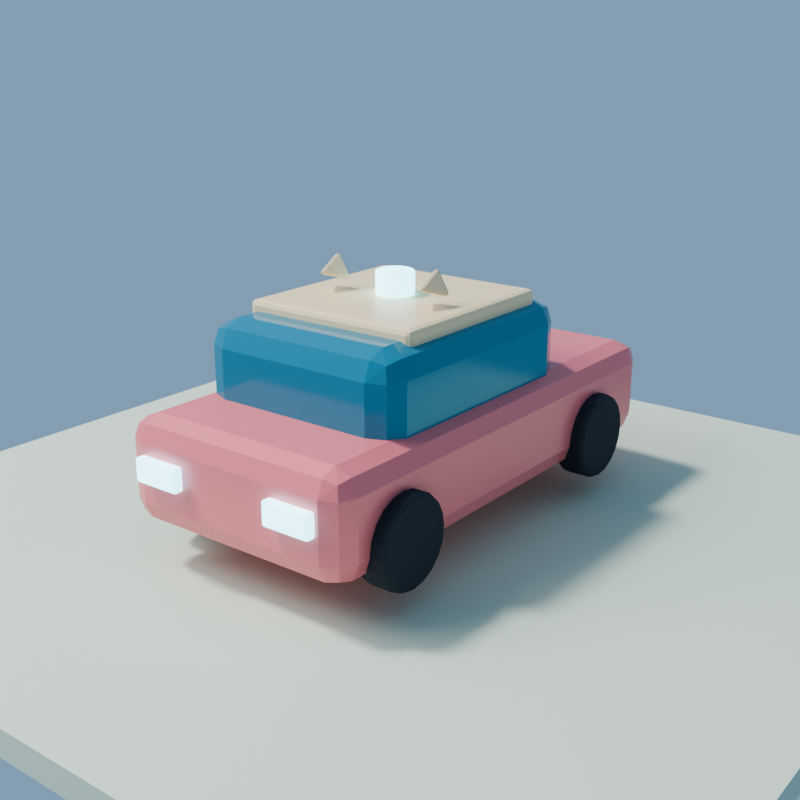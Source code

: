 # Source: SM_SolCity_AutonomousCar_01.blend  (saved by Blender 5.2.44; exported with 4.5.12 LTS)
import bpy
from mathutils import Matrix  # noqa: F401  (used for matrix-valued properties, if any)

bpy.ops.wm.read_factory_settings(use_empty=True)
scene = bpy.context.scene
scene.name = 'Scene'

# ---- collections
col_collection = bpy.data.collections.new('Collection'); scene.collection.children.link(col_collection)

# ---- materials (node trees are filled in below, after node groups)
mat_m_car_coral = bpy.data.materials.new('M_Car_Coral')
mat_m_car_glass = bpy.data.materials.new('M_Car_Glass')
mat_m_car_cream = bpy.data.materials.new('M_Car_Cream')
mat_m_car_light = bpy.data.materials.new('M_Car_Light')
mat_m_car_tire = bpy.data.materials.new('M_Car_Tire')
mat_m_car_rearlight = bpy.data.materials.new('M_Car_RearLight')
mat_m_previewground = bpy.data.materials.new('M_PreviewGround')

# ---- material node trees
mat_m_car_coral.use_nodes = True; mat_m_car_coral.node_tree.nodes.clear()
_N = mat_m_car_coral.node_tree.nodes; _L = mat_m_car_coral.node_tree.links
n0 = _N.new('ShaderNodeBsdfPrincipled'); n0.name = 'Principled BSDF'; n0.location = (-200, 100)
n0.inputs[0].default_value = (0.95, 0.25, 0.27, 1.0)
n0.inputs[1].default_value = 0.12
n0.inputs[2].default_value = 0.34
n0.inputs[10].default_value = 0.005
n1 = _N.new('ShaderNodeOutputMaterial'); n1.name = 'Material Output'; n1.location = (200, 100)
_L.new(n0.outputs[0], n1.inputs[0])
n1.is_active_output = True
mat_m_car_glass.use_nodes = True; mat_m_car_glass.node_tree.nodes.clear()
_N = mat_m_car_glass.node_tree.nodes; _L = mat_m_car_glass.node_tree.links
n0 = _N.new('ShaderNodeBsdfPrincipled'); n0.name = 'Principled BSDF'; n0.location = (-200, 100)
n0.inputs[0].default_value = (0.035, 0.26, 0.38, 1.0)
n0.inputs[1].default_value = 0.15
n0.inputs[2].default_value = 0.12
n0.inputs[10].default_value = 0.005
n1 = _N.new('ShaderNodeOutputMaterial'); n1.name = 'Material Output'; n1.location = (200, 100)
_L.new(n0.outputs[0], n1.inputs[0])
n1.is_active_output = True
mat_m_car_cream.use_nodes = True; mat_m_car_cream.node_tree.nodes.clear()
_N = mat_m_car_cream.node_tree.nodes; _L = mat_m_car_cream.node_tree.links
n0 = _N.new('ShaderNodeBsdfPrincipled'); n0.name = 'Principled BSDF'; n0.location = (-200, 100)
n0.inputs[0].default_value = (1.0, 0.77, 0.47, 1.0)
n0.inputs[2].default_value = 0.38
n0.inputs[10].default_value = 0.005
n1 = _N.new('ShaderNodeOutputMaterial'); n1.name = 'Material Output'; n1.location = (200, 100)
_L.new(n0.outputs[0], n1.inputs[0])
n1.is_active_output = True
mat_m_car_light.use_nodes = True; mat_m_car_light.node_tree.nodes.clear()
_N = mat_m_car_light.node_tree.nodes; _L = mat_m_car_light.node_tree.links
n0 = _N.new('ShaderNodeBsdfPrincipled'); n0.name = 'Principled BSDF'; n0.location = (-200, 100)
n0.inputs[0].default_value = (0.82, 1.0, 1.0, 1.0)
n0.inputs[2].default_value = 0.18
n0.inputs[10].default_value = 0.005
n0.inputs[27].default_value = (0.3, 0.85, 1.0, 1.0)
n0.inputs[28].default_value = 3.0
n1 = _N.new('ShaderNodeOutputMaterial'); n1.name = 'Material Output'; n1.location = (200, 100)
_L.new(n0.outputs[0], n1.inputs[0])
n1.is_active_output = True
mat_m_car_tire.use_nodes = True; mat_m_car_tire.node_tree.nodes.clear()
_N = mat_m_car_tire.node_tree.nodes; _L = mat_m_car_tire.node_tree.links
n0 = _N.new('ShaderNodeBsdfPrincipled'); n0.name = 'Principled BSDF'; n0.location = (-200, 100)
n0.inputs[0].default_value = (0.025, 0.03, 0.045, 1.0)
n0.inputs[2].default_value = 0.82
n0.inputs[10].default_value = 0.005
n1 = _N.new('ShaderNodeOutputMaterial'); n1.name = 'Material Output'; n1.location = (200, 100)
_L.new(n0.outputs[0], n1.inputs[0])
n1.is_active_output = True
mat_m_car_rearlight.use_nodes = True; mat_m_car_rearlight.node_tree.nodes.clear()
_N = mat_m_car_rearlight.node_tree.nodes; _L = mat_m_car_rearlight.node_tree.links
n0 = _N.new('ShaderNodeBsdfPrincipled'); n0.name = 'Principled BSDF'; n0.location = (-200, 100)
n0.inputs[0].default_value = (1.0, 0.03, 0.04, 1.0)
n0.inputs[2].default_value = 0.62
n0.inputs[10].default_value = 0.005
n0.inputs[27].default_value = (1.0, 0.02, 0.02, 1.0)
n0.inputs[28].default_value = 2.5
n1 = _N.new('ShaderNodeOutputMaterial'); n1.name = 'Material Output'; n1.location = (200, 100)
_L.new(n0.outputs[0], n1.inputs[0])
n1.is_active_output = True
mat_m_previewground.use_nodes = True; mat_m_previewground.node_tree.nodes.clear()
_N = mat_m_previewground.node_tree.nodes; _L = mat_m_previewground.node_tree.links
n0 = _N.new('ShaderNodeBsdfPrincipled'); n0.name = 'Principled BSDF'; n0.location = (-200, 100)
n0.inputs[0].default_value = (0.68, 0.77, 0.62, 1.0)
n0.inputs[2].default_value = 0.9
n0.inputs[10].default_value = 0.005
n1 = _N.new('ShaderNodeOutputMaterial'); n1.name = 'Material Output'; n1.location = (200, 100)
_L.new(n0.outputs[0], n1.inputs[0])
n1.is_active_output = True

# ---- world
world_world = bpy.data.worlds.new('World'); scene.world = world_world
world_world.use_nodes = True; world_world.node_tree.nodes.clear()
_N = world_world.node_tree.nodes; _L = world_world.node_tree.links
n0 = _N.new('ShaderNodeOutputWorld'); n0.name = 'World Output'; n0.location = (200, 100)
n1 = _N.new('ShaderNodeBackground'); n1.name = 'Background'; n1.location = (-200, 100)
n1.inputs[0].default_value = (0.38, 0.6, 0.86, 1.0)
n1.inputs[1].default_value = 0.55
_L.new(n1.outputs[0], n0.inputs[0])
n0.is_active_output = True
world_world.color = (0.05088, 0.05088, 0.05088)
world_world.sun_shadow_jitter_overblur = 0.0

# ---- cameras
cam_camera = bpy.data.cameras.new('Camera')
cam_camera.lens = 52.0

# ---- lights
light_sun = bpy.data.lights.new('Sun', 'SUN')
light_sun.angle = 0.1396
light_sun.energy = 2.2
light_area = bpy.data.lights.new('Area', 'AREA')
light_area.energy = 900.0
light_area.shape = 'DISK'
light_area.size = 8.0
light_area.size_y = 1.0

# ---- meshes
me_cube = bpy.data.meshes.new('Cube')
me_cube.from_pydata([(-0.86, -1.725, -0.35), (-0.86, -1.725, 0.35), (-0.86, 1.725, -0.35), (-0.86, 1.725, 0.35), (0.86, -1.725, -0.35), (0.86, -1.725, 0.35), (0.86, 1.725, -0.35), (0.86, 1.725, 0.35)], [], [(0, 1, 3, 2), (2, 3, 7, 6), (6, 7, 5, 4), (4, 5, 1, 0), (2, 6, 4, 0), (7, 3, 1, 5)])
_uv = me_cube.uv_layers.new(name='UVMap')
_uv.uv.foreach_set('vector', [0.375, 0.0, 0.625, 0.0, 0.625, 0.25, 0.375, 0.25, 0.375, 0.25, 0.625, 0.25, 0.625, 0.5, 0.375, 0.5, 0.375, 0.5, 0.625, 0.5, 0.625, 0.75, 0.375, 0.75, 0.375, 0.75, 0.625, 0.75, 0.625, 1.0, 0.375, 1.0, 0.125, 0.5, 0.375, 0.5, 0.375, 0.75, 0.125, 0.75, 0.625, 0.5, 0.875, 0.5, 0.875, 0.75, 0.625, 0.75])
me_cube.materials.append(mat_m_car_coral)
me_cube.update()
me_cube_001 = bpy.data.meshes.new('Cube.001')
me_cube_001.from_pydata([(-0.74, -0.94, -0.39), (-0.74, -0.94, 0.39), (-0.74, 0.94, -0.39), (-0.74, 0.94, 0.39), (0.74, -0.94, -0.39), (0.74, -0.94, 0.39), (0.74, 0.94, -0.39), (0.74, 0.94, 0.39)], [], [(0, 1, 3, 2), (2, 3, 7, 6), (6, 7, 5, 4), (4, 5, 1, 0), (2, 6, 4, 0), (7, 3, 1, 5)])
_uv = me_cube_001.uv_layers.new(name='UVMap')
_uv.uv.foreach_set('vector', [0.375, 0.0, 0.625, 0.0, 0.625, 0.25, 0.375, 0.25, 0.375, 0.25, 0.625, 0.25, 0.625, 0.5, 0.375, 0.5, 0.375, 0.5, 0.625, 0.5, 0.625, 0.75, 0.375, 0.75, 0.375, 0.75, 0.625, 0.75, 0.625, 1.0, 0.375, 1.0, 0.125, 0.5, 0.375, 0.5, 0.375, 0.75, 0.125, 0.75, 0.625, 0.5, 0.875, 0.5, 0.875, 0.75, 0.625, 0.75])
me_cube_001.materials.append(mat_m_car_glass)
me_cube_001.update()
me_cube_002 = bpy.data.meshes.new('Cube.002')
me_cube_002.from_pydata([(-0.64, -0.68, -0.08), (-0.64, -0.68, 0.08), (-0.64, 0.68, -0.08), (-0.64, 0.68, 0.08), (0.64, -0.68, -0.08), (0.64, -0.68, 0.08), (0.64, 0.68, -0.08), (0.64, 0.68, 0.08)], [], [(0, 1, 3, 2), (2, 3, 7, 6), (6, 7, 5, 4), (4, 5, 1, 0), (2, 6, 4, 0), (7, 3, 1, 5)])
_uv = me_cube_002.uv_layers.new(name='UVMap')
_uv.uv.foreach_set('vector', [0.375, 0.0, 0.625, 0.0, 0.625, 0.25, 0.375, 0.25, 0.375, 0.25, 0.625, 0.25, 0.625, 0.5, 0.375, 0.5, 0.375, 0.5, 0.625, 0.5, 0.625, 0.75, 0.375, 0.75, 0.375, 0.75, 0.625, 0.75, 0.625, 1.0, 0.375, 1.0, 0.125, 0.5, 0.375, 0.5, 0.375, 0.75, 0.125, 0.75, 0.625, 0.5, 0.875, 0.5, 0.875, 0.75, 0.625, 0.75])
me_cube_002.materials.append(mat_m_car_cream)
me_cube_002.update()
me_cylinder = bpy.data.meshes.new('Cylinder')
me_cylinder.from_pydata([(0.0, 0.13, -0.08), (0.0, 0.13, 0.08), (0.03365, 0.1256, -0.08), (0.03365, 0.1256, 0.08), (0.065, 0.1126, -0.08), (0.065, 0.1126, 0.08), (0.09192, 0.09192, -0.08), (0.09192, 0.09192, 0.08), (0.1126, 0.065, -0.08), (0.1126, 0.065, 0.08), (0.1256, 0.03365, -0.08), (0.1256, 0.03365, 0.08), (0.13, 0.0, -0.08), (0.13, 0.0, 0.08), (0.1256, -0.03365, -0.08), (0.1256, -0.03365, 0.08), (0.1126, -0.065, -0.08), (0.1126, -0.065, 0.08), (0.09192, -0.09192, -0.08), (0.09192, -0.09192, 0.08), (0.065, -0.1126, -0.08), (0.065, -0.1126, 0.08), (0.03365, -0.1256, -0.08), (0.03365, -0.1256, 0.08), (0.0, -0.13, -0.08), (0.0, -0.13, 0.08), (-0.03365, -0.1256, -0.08), (-0.03365, -0.1256, 0.08), (-0.065, -0.1126, -0.08), (-0.065, -0.1126, 0.08), (-0.09192, -0.09192, -0.08), (-0.09192, -0.09192, 0.08), (-0.1126, -0.065, -0.08), (-0.1126, -0.065, 0.08), (-0.1256, -0.03365, -0.08), (-0.1256, -0.03365, 0.08), (-0.13, 0.0, -0.08), (-0.13, 0.0, 0.08), (-0.1256, 0.03365, -0.08), (-0.1256, 0.03365, 0.08), (-0.1126, 0.065, -0.08), (-0.1126, 0.065, 0.08), (-0.09192, 0.09192, -0.08), (-0.09192, 0.09192, 0.08), (-0.065, 0.1126, -0.08), (-0.065, 0.1126, 0.08), (-0.03365, 0.1256, -0.08), (-0.03365, 0.1256, 0.08)], [], [(0, 1, 3, 2), (2, 3, 5, 4), (4, 5, 7, 6), (6, 7, 9, 8), (8, 9, 11, 10), (10, 11, 13, 12), (12, 13, 15, 14), (14, 15, 17, 16), (16, 17, 19, 18), (18, 19, 21, 20), (20, 21, 23, 22), (22, 23, 25, 24), (24, 25, 27, 26), (26, 27, 29, 28), (28, 29, 31, 30), (30, 31, 33, 32), (32, 33, 35, 34), (34, 35, 37, 36), (36, 37, 39, 38), (38, 39, 41, 40), (40, 41, 43, 42), (42, 43, 45, 44), (3, 1, 47, 45, 43, 41, 39, 37, 35, 33, 31, 29, 27, 25, 23, 21, 19, 17, 15, 13, 11, 9, 7, 5), (44, 45, 47, 46), (46, 47, 1, 0), (0, 2, 4, 6, 8, 10, 12, 14, 16, 18, 20, 22, 24, 26, 28, 30, 32, 34, 36, 38, 40, 42, 44, 46)])
_uv = me_cylinder.uv_layers.new(name='UVMap')
_uv.uv.foreach_set('vector', [1.0, 0.5, 1.0, 1.0, 0.9583, 1.0, 0.9583, 0.5, 0.9583, 0.5, 0.9583, 1.0, 0.9167, 1.0, 0.9167, 0.5, 0.9167, 0.5, 0.9167, 1.0, 0.875, 1.0, 0.875, 0.5, 0.875, 0.5, 0.875, 1.0, 0.8333, 1.0, 0.8333, 0.5, 0.8333, 0.5, 0.8333, 1.0, 0.7917, 1.0, 0.7917, 0.5, 0.7917, 0.5, 0.7917, 1.0, 0.75, 1.0, 0.75, 0.5, 0.75, 0.5, 0.75, 1.0, 0.7083, 1.0, 0.7083, 0.5, 0.7083, 0.5, 0.7083, 1.0, 0.6667, 1.0, 0.6667, 0.5, 0.6667, 0.5, 0.6667, 1.0, 0.625, 1.0, 0.625, 0.5, 0.625, 0.5, 0.625, 1.0, 0.5833, 1.0, 0.5833, 0.5, 0.5833, 0.5, 0.5833, 1.0, 0.5417, 1.0, 0.5417, 0.5, 0.5417, 0.5, 0.5417, 1.0, 0.5, 1.0, 0.5, 0.5, 0.5, 0.5, 0.5, 1.0, 0.4583, 1.0, 0.4583, 0.5, 0.4583, 0.5, 0.4583, 1.0, 0.4167, 1.0, 0.4167, 0.5, 0.4167, 0.5, 0.4167, 1.0, 0.375, 1.0, 0.375, 0.5, 0.375, 0.5, 0.375, 1.0, 0.3333, 1.0, 0.3333, 0.5, 0.3333, 0.5, 0.3333, 1.0, 0.2917, 1.0, 0.2917, 0.5, 0.2917, 0.5, 0.2917, 1.0, 0.25, 1.0, 0.25, 0.5, 0.25, 0.5, 0.25, 1.0, 0.2083, 1.0, 0.2083, 0.5, 0.2083, 0.5, 0.2083, 1.0, 0.1667, 1.0, 0.1667, 0.5, 0.1667, 0.5, 0.1667, 1.0, 0.125, 1.0, 0.125, 0.5, 0.125, 0.5, 0.125, 1.0, 0.08333, 1.0, 0.08333, 0.5, 0.3121, 0.4818, 0.25, 0.49, 0.1879, 0.4818, 0.13, 0.4578, 0.08029, 0.4197, 0.04215, 0.37, 0.01818, 0.3121, 0.01, 0.25, 0.01818, 0.1879, 0.04215, 0.13, 0.08029, 0.08029, 0.13, 0.04215, 0.1879, 0.01818, 0.25, 0.01, 0.3121, 0.01818, 0.37, 0.04215, 0.4197, 0.08029, 0.4578, 0.13, 0.4818, 0.1879, 0.49, 0.25, 0.4818, 0.3121, 0.4578, 0.37, 0.4197, 0.4197, 0.37, 0.4578, 0.08333, 0.5, 0.08333, 1.0, 0.04167, 1.0, 0.04167, 0.5, 0.04167, 0.5, 0.04167, 1.0, -1.863e-07, 1.0, -1.863e-07, 0.5, 0.75, 0.49, 0.8121, 0.4818, 0.87, 0.4578, 0.9197, 0.4197, 0.9578, 0.37, 0.9818, 0.3121, 0.99, 0.25, 0.9818, 0.1879, 0.9578, 0.13, 0.9197, 0.08029, 0.87, 0.04215, 0.8121, 0.01818, 0.75, 0.01, 0.6879, 0.01818, 0.63, 0.04215, 0.5803, 0.08029, 0.5422, 0.13, 0.5182, 0.1879, 0.51, 0.25, 0.5182, 0.3121, 0.5422, 0.37, 0.5803, 0.4197, 0.63, 0.4578, 0.6879, 0.4818])
me_cylinder.materials.append(mat_m_car_light)
me_cylinder.update()
me_cylinder_001 = bpy.data.meshes.new('Cylinder.001')
me_cylinder_001.from_pydata([(0.0, 0.3, -0.11), (0.0, 0.3, 0.11), (0.09271, 0.2853, -0.11), (0.09271, 0.2853, 0.11), (0.1763, 0.2427, -0.11), (0.1763, 0.2427, 0.11), (0.2427, 0.1763, -0.11), (0.2427, 0.1763, 0.11), (0.2853, 0.09271, -0.11), (0.2853, 0.09271, 0.11), (0.3, 0.0, -0.11), (0.3, 0.0, 0.11), (0.2853, -0.09271, -0.11), (0.2853, -0.09271, 0.11), (0.2427, -0.1763, -0.11), (0.2427, -0.1763, 0.11), (0.1763, -0.2427, -0.11), (0.1763, -0.2427, 0.11), (0.09271, -0.2853, -0.11), (0.09271, -0.2853, 0.11), (0.0, -0.3, -0.11), (0.0, -0.3, 0.11), (-0.09271, -0.2853, -0.11), (-0.09271, -0.2853, 0.11), (-0.1763, -0.2427, -0.11), (-0.1763, -0.2427, 0.11), (-0.2427, -0.1763, -0.11), (-0.2427, -0.1763, 0.11), (-0.2853, -0.09271, -0.11), (-0.2853, -0.09271, 0.11), (-0.3, 0.0, -0.11), (-0.3, 0.0, 0.11), (-0.2853, 0.09271, -0.11), (-0.2853, 0.09271, 0.11), (-0.2427, 0.1763, -0.11), (-0.2427, 0.1763, 0.11), (-0.1763, 0.2427, -0.11), (-0.1763, 0.2427, 0.11), (-0.09271, 0.2853, -0.11), (-0.09271, 0.2853, 0.11)], [], [(0, 1, 3, 2), (2, 3, 5, 4), (4, 5, 7, 6), (6, 7, 9, 8), (8, 9, 11, 10), (10, 11, 13, 12), (12, 13, 15, 14), (14, 15, 17, 16), (16, 17, 19, 18), (18, 19, 21, 20), (20, 21, 23, 22), (22, 23, 25, 24), (24, 25, 27, 26), (26, 27, 29, 28), (28, 29, 31, 30), (30, 31, 33, 32), (32, 33, 35, 34), (34, 35, 37, 36), (3, 1, 39, 37, 35, 33, 31, 29, 27, 25, 23, 21, 19, 17, 15, 13, 11, 9, 7, 5), (36, 37, 39, 38), (38, 39, 1, 0), (0, 2, 4, 6, 8, 10, 12, 14, 16, 18, 20, 22, 24, 26, 28, 30, 32, 34, 36, 38)])
_uv = me_cylinder_001.uv_layers.new(name='UVMap')
_uv.uv.foreach_set('vector', [1.0, 0.5, 1.0, 1.0, 0.95, 1.0, 0.95, 0.5, 0.95, 0.5, 0.95, 1.0, 0.9, 1.0, 0.9, 0.5, 0.9, 0.5, 0.9, 1.0, 0.85, 1.0, 0.85, 0.5, 0.85, 0.5, 0.85, 1.0, 0.8, 1.0, 0.8, 0.5, 0.8, 0.5, 0.8, 1.0, 0.75, 1.0, 0.75, 0.5, 0.75, 0.5, 0.75, 1.0, 0.7, 1.0, 0.7, 0.5, 0.7, 0.5, 0.7, 1.0, 0.65, 1.0, 0.65, 0.5, 0.65, 0.5, 0.65, 1.0, 0.6, 1.0, 0.6, 0.5, 0.6, 0.5, 0.6, 1.0, 0.55, 1.0, 0.55, 0.5, 0.55, 0.5, 0.55, 1.0, 0.5, 1.0, 0.5, 0.5, 0.5, 0.5, 0.5, 1.0, 0.45, 1.0, 0.45, 0.5, 0.45, 0.5, 0.45, 1.0, 0.4, 1.0, 0.4, 0.5, 0.4, 0.5, 0.4, 1.0, 0.35, 1.0, 0.35, 0.5, 0.35, 0.5, 0.35, 1.0, 0.3, 1.0, 0.3, 0.5, 0.3, 0.5, 0.3, 1.0, 0.25, 1.0, 0.25, 0.5, 0.25, 0.5, 0.25, 1.0, 0.2, 1.0, 0.2, 0.5, 0.2, 0.5, 0.2, 1.0, 0.15, 1.0, 0.15, 0.5, 0.15, 0.5, 0.15, 1.0, 0.1, 1.0, 0.1, 0.5, 0.3242, 0.4783, 0.25, 0.49, 0.1758, 0.4783, 0.1089, 0.4442, 0.05584, 0.3911, 0.02175, 0.3242, 0.01, 0.25, 0.02175, 0.1758, 0.05584, 0.1089, 0.1089, 0.05584, 0.1758, 0.02175, 0.25, 0.01, 0.3242, 0.02175, 0.3911, 0.05584, 0.4442, 0.1089, 0.4783, 0.1758, 0.49, 0.25, 0.4783, 0.3242, 0.4442, 0.3911, 0.3911, 0.4442, 0.1, 0.5, 0.1, 1.0, 0.05, 1.0, 0.05, 0.5, 0.05, 0.5, 0.05, 1.0, -1.565e-07, 1.0, -1.565e-07, 0.5, 0.75, 0.49, 0.8242, 0.4783, 0.8911, 0.4442, 0.9442, 0.3911, 0.9783, 0.3242, 0.99, 0.25, 0.9783, 0.1758, 0.9442, 0.1089, 0.8911, 0.05584, 0.8242, 0.02175, 0.75, 0.01, 0.6758, 0.02175, 0.6089, 0.05584, 0.5558, 0.1089, 0.5217, 0.1758, 0.51, 0.25, 0.5217, 0.3242, 0.5558, 0.3911, 0.6089, 0.4442, 0.6758, 0.4783])
me_cylinder_001.materials.append(mat_m_car_tire)
me_cylinder_001.update()
me_cylinder_002 = bpy.data.meshes.new('Cylinder.002')
me_cylinder_002.from_pydata([(0.0, 0.3, -0.11), (0.0, 0.3, 0.11), (0.09271, 0.2853, -0.11), (0.09271, 0.2853, 0.11), (0.1763, 0.2427, -0.11), (0.1763, 0.2427, 0.11), (0.2427, 0.1763, -0.11), (0.2427, 0.1763, 0.11), (0.2853, 0.09271, -0.11), (0.2853, 0.09271, 0.11), (0.3, 0.0, -0.11), (0.3, 0.0, 0.11), (0.2853, -0.09271, -0.11), (0.2853, -0.09271, 0.11), (0.2427, -0.1763, -0.11), (0.2427, -0.1763, 0.11), (0.1763, -0.2427, -0.11), (0.1763, -0.2427, 0.11), (0.09271, -0.2853, -0.11), (0.09271, -0.2853, 0.11), (0.0, -0.3, -0.11), (0.0, -0.3, 0.11), (-0.09271, -0.2853, -0.11), (-0.09271, -0.2853, 0.11), (-0.1763, -0.2427, -0.11), (-0.1763, -0.2427, 0.11), (-0.2427, -0.1763, -0.11), (-0.2427, -0.1763, 0.11), (-0.2853, -0.09271, -0.11), (-0.2853, -0.09271, 0.11), (-0.3, 0.0, -0.11), (-0.3, 0.0, 0.11), (-0.2853, 0.09271, -0.11), (-0.2853, 0.09271, 0.11), (-0.2427, 0.1763, -0.11), (-0.2427, 0.1763, 0.11), (-0.1763, 0.2427, -0.11), (-0.1763, 0.2427, 0.11), (-0.09271, 0.2853, -0.11), (-0.09271, 0.2853, 0.11)], [], [(0, 1, 3, 2), (2, 3, 5, 4), (4, 5, 7, 6), (6, 7, 9, 8), (8, 9, 11, 10), (10, 11, 13, 12), (12, 13, 15, 14), (14, 15, 17, 16), (16, 17, 19, 18), (18, 19, 21, 20), (20, 21, 23, 22), (22, 23, 25, 24), (24, 25, 27, 26), (26, 27, 29, 28), (28, 29, 31, 30), (30, 31, 33, 32), (32, 33, 35, 34), (34, 35, 37, 36), (3, 1, 39, 37, 35, 33, 31, 29, 27, 25, 23, 21, 19, 17, 15, 13, 11, 9, 7, 5), (36, 37, 39, 38), (38, 39, 1, 0), (0, 2, 4, 6, 8, 10, 12, 14, 16, 18, 20, 22, 24, 26, 28, 30, 32, 34, 36, 38)])
_uv = me_cylinder_002.uv_layers.new(name='UVMap')
_uv.uv.foreach_set('vector', [1.0, 0.5, 1.0, 1.0, 0.95, 1.0, 0.95, 0.5, 0.95, 0.5, 0.95, 1.0, 0.9, 1.0, 0.9, 0.5, 0.9, 0.5, 0.9, 1.0, 0.85, 1.0, 0.85, 0.5, 0.85, 0.5, 0.85, 1.0, 0.8, 1.0, 0.8, 0.5, 0.8, 0.5, 0.8, 1.0, 0.75, 1.0, 0.75, 0.5, 0.75, 0.5, 0.75, 1.0, 0.7, 1.0, 0.7, 0.5, 0.7, 0.5, 0.7, 1.0, 0.65, 1.0, 0.65, 0.5, 0.65, 0.5, 0.65, 1.0, 0.6, 1.0, 0.6, 0.5, 0.6, 0.5, 0.6, 1.0, 0.55, 1.0, 0.55, 0.5, 0.55, 0.5, 0.55, 1.0, 0.5, 1.0, 0.5, 0.5, 0.5, 0.5, 0.5, 1.0, 0.45, 1.0, 0.45, 0.5, 0.45, 0.5, 0.45, 1.0, 0.4, 1.0, 0.4, 0.5, 0.4, 0.5, 0.4, 1.0, 0.35, 1.0, 0.35, 0.5, 0.35, 0.5, 0.35, 1.0, 0.3, 1.0, 0.3, 0.5, 0.3, 0.5, 0.3, 1.0, 0.25, 1.0, 0.25, 0.5, 0.25, 0.5, 0.25, 1.0, 0.2, 1.0, 0.2, 0.5, 0.2, 0.5, 0.2, 1.0, 0.15, 1.0, 0.15, 0.5, 0.15, 0.5, 0.15, 1.0, 0.1, 1.0, 0.1, 0.5, 0.3242, 0.4783, 0.25, 0.49, 0.1758, 0.4783, 0.1089, 0.4442, 0.05584, 0.3911, 0.02175, 0.3242, 0.01, 0.25, 0.02175, 0.1758, 0.05584, 0.1089, 0.1089, 0.05584, 0.1758, 0.02175, 0.25, 0.01, 0.3242, 0.02175, 0.3911, 0.05584, 0.4442, 0.1089, 0.4783, 0.1758, 0.49, 0.25, 0.4783, 0.3242, 0.4442, 0.3911, 0.3911, 0.4442, 0.1, 0.5, 0.1, 1.0, 0.05, 1.0, 0.05, 0.5, 0.05, 0.5, 0.05, 1.0, -1.565e-07, 1.0, -1.565e-07, 0.5, 0.75, 0.49, 0.8242, 0.4783, 0.8911, 0.4442, 0.9442, 0.3911, 0.9783, 0.3242, 0.99, 0.25, 0.9783, 0.1758, 0.9442, 0.1089, 0.8911, 0.05584, 0.8242, 0.02175, 0.75, 0.01, 0.6758, 0.02175, 0.6089, 0.05584, 0.5558, 0.1089, 0.5217, 0.1758, 0.51, 0.25, 0.5217, 0.3242, 0.5558, 0.3911, 0.6089, 0.4442, 0.6758, 0.4783])
me_cylinder_002.materials.append(mat_m_car_tire)
me_cylinder_002.update()
me_cube_003 = bpy.data.meshes.new('Cube.003')
me_cube_003.from_pydata([(-0.17, -0.035, -0.08), (-0.17, -0.035, 0.08), (-0.17, 0.035, -0.08), (-0.17, 0.035, 0.08), (0.17, -0.035, -0.08), (0.17, -0.035, 0.08), (0.17, 0.035, -0.08), (0.17, 0.035, 0.08)], [], [(0, 1, 3, 2), (2, 3, 7, 6), (6, 7, 5, 4), (4, 5, 1, 0), (2, 6, 4, 0), (7, 3, 1, 5)])
_uv = me_cube_003.uv_layers.new(name='UVMap')
_uv.uv.foreach_set('vector', [0.375, 0.0, 0.625, 0.0, 0.625, 0.25, 0.375, 0.25, 0.375, 0.25, 0.625, 0.25, 0.625, 0.5, 0.375, 0.5, 0.375, 0.5, 0.625, 0.5, 0.625, 0.75, 0.375, 0.75, 0.375, 0.75, 0.625, 0.75, 0.625, 1.0, 0.375, 1.0, 0.125, 0.5, 0.375, 0.5, 0.375, 0.75, 0.125, 0.75, 0.625, 0.5, 0.875, 0.5, 0.875, 0.75, 0.625, 0.75])
me_cube_003.materials.append(mat_m_car_light)
me_cube_003.update()
me_cone = bpy.data.meshes.new('Cone')
me_cone.from_pydata([(0.0, 0.13, -0.11), (0.1126, -0.065, -0.11), (-0.1126, -0.065, -0.11), (0.0, 0.0, 0.11)], [], [(0, 3, 1), (0, 1, 2), (1, 3, 2), (2, 3, 0)])
_uv = me_cone.uv_layers.new(name='UVMap')
_uv.uv.foreach_set('vector', [0.25, 0.49, 0.25, 0.25, 0.4578, 0.13, 0.75, 0.49, 0.9578, 0.13, 0.5422, 0.13, 0.4578, 0.13, 0.25, 0.25, 0.04215, 0.13, 0.04215, 0.13, 0.25, 0.25, 0.25, 0.49])
me_cone.materials.append(mat_m_car_cream)
me_cone.update()
me_cylinder_003 = bpy.data.meshes.new('Cylinder.003')
me_cylinder_003.from_pydata([(0.0, 0.3, -0.11), (0.0, 0.3, 0.11), (0.09271, 0.2853, -0.11), (0.09271, 0.2853, 0.11), (0.1763, 0.2427, -0.11), (0.1763, 0.2427, 0.11), (0.2427, 0.1763, -0.11), (0.2427, 0.1763, 0.11), (0.2853, 0.09271, -0.11), (0.2853, 0.09271, 0.11), (0.3, 0.0, -0.11), (0.3, 0.0, 0.11), (0.2853, -0.09271, -0.11), (0.2853, -0.09271, 0.11), (0.2427, -0.1763, -0.11), (0.2427, -0.1763, 0.11), (0.1763, -0.2427, -0.11), (0.1763, -0.2427, 0.11), (0.09271, -0.2853, -0.11), (0.09271, -0.2853, 0.11), (0.0, -0.3, -0.11), (0.0, -0.3, 0.11), (-0.09271, -0.2853, -0.11), (-0.09271, -0.2853, 0.11), (-0.1763, -0.2427, -0.11), (-0.1763, -0.2427, 0.11), (-0.2427, -0.1763, -0.11), (-0.2427, -0.1763, 0.11), (-0.2853, -0.09271, -0.11), (-0.2853, -0.09271, 0.11), (-0.3, 0.0, -0.11), (-0.3, 0.0, 0.11), (-0.2853, 0.09271, -0.11), (-0.2853, 0.09271, 0.11), (-0.2427, 0.1763, -0.11), (-0.2427, 0.1763, 0.11), (-0.1763, 0.2427, -0.11), (-0.1763, 0.2427, 0.11), (-0.09271, 0.2853, -0.11), (-0.09271, 0.2853, 0.11)], [], [(0, 1, 3, 2), (2, 3, 5, 4), (4, 5, 7, 6), (6, 7, 9, 8), (8, 9, 11, 10), (10, 11, 13, 12), (12, 13, 15, 14), (14, 15, 17, 16), (16, 17, 19, 18), (18, 19, 21, 20), (20, 21, 23, 22), (22, 23, 25, 24), (24, 25, 27, 26), (26, 27, 29, 28), (28, 29, 31, 30), (30, 31, 33, 32), (32, 33, 35, 34), (34, 35, 37, 36), (3, 1, 39, 37, 35, 33, 31, 29, 27, 25, 23, 21, 19, 17, 15, 13, 11, 9, 7, 5), (36, 37, 39, 38), (38, 39, 1, 0), (0, 2, 4, 6, 8, 10, 12, 14, 16, 18, 20, 22, 24, 26, 28, 30, 32, 34, 36, 38)])
_uv = me_cylinder_003.uv_layers.new(name='UVMap')
_uv.uv.foreach_set('vector', [1.0, 0.5, 1.0, 1.0, 0.95, 1.0, 0.95, 0.5, 0.95, 0.5, 0.95, 1.0, 0.9, 1.0, 0.9, 0.5, 0.9, 0.5, 0.9, 1.0, 0.85, 1.0, 0.85, 0.5, 0.85, 0.5, 0.85, 1.0, 0.8, 1.0, 0.8, 0.5, 0.8, 0.5, 0.8, 1.0, 0.75, 1.0, 0.75, 0.5, 0.75, 0.5, 0.75, 1.0, 0.7, 1.0, 0.7, 0.5, 0.7, 0.5, 0.7, 1.0, 0.65, 1.0, 0.65, 0.5, 0.65, 0.5, 0.65, 1.0, 0.6, 1.0, 0.6, 0.5, 0.6, 0.5, 0.6, 1.0, 0.55, 1.0, 0.55, 0.5, 0.55, 0.5, 0.55, 1.0, 0.5, 1.0, 0.5, 0.5, 0.5, 0.5, 0.5, 1.0, 0.45, 1.0, 0.45, 0.5, 0.45, 0.5, 0.45, 1.0, 0.4, 1.0, 0.4, 0.5, 0.4, 0.5, 0.4, 1.0, 0.35, 1.0, 0.35, 0.5, 0.35, 0.5, 0.35, 1.0, 0.3, 1.0, 0.3, 0.5, 0.3, 0.5, 0.3, 1.0, 0.25, 1.0, 0.25, 0.5, 0.25, 0.5, 0.25, 1.0, 0.2, 1.0, 0.2, 0.5, 0.2, 0.5, 0.2, 1.0, 0.15, 1.0, 0.15, 0.5, 0.15, 0.5, 0.15, 1.0, 0.1, 1.0, 0.1, 0.5, 0.3242, 0.4783, 0.25, 0.49, 0.1758, 0.4783, 0.1089, 0.4442, 0.05584, 0.3911, 0.02175, 0.3242, 0.01, 0.25, 0.02175, 0.1758, 0.05584, 0.1089, 0.1089, 0.05584, 0.1758, 0.02175, 0.25, 0.01, 0.3242, 0.02175, 0.3911, 0.05584, 0.4442, 0.1089, 0.4783, 0.1758, 0.49, 0.25, 0.4783, 0.3242, 0.4442, 0.3911, 0.3911, 0.4442, 0.1, 0.5, 0.1, 1.0, 0.05, 1.0, 0.05, 0.5, 0.05, 0.5, 0.05, 1.0, -1.565e-07, 1.0, -1.565e-07, 0.5, 0.75, 0.49, 0.8242, 0.4783, 0.8911, 0.4442, 0.9442, 0.3911, 0.9783, 0.3242, 0.99, 0.25, 0.9783, 0.1758, 0.9442, 0.1089, 0.8911, 0.05584, 0.8242, 0.02175, 0.75, 0.01, 0.6758, 0.02175, 0.6089, 0.05584, 0.5558, 0.1089, 0.5217, 0.1758, 0.51, 0.25, 0.5217, 0.3242, 0.5558, 0.3911, 0.6089, 0.4442, 0.6758, 0.4783])
me_cylinder_003.materials.append(mat_m_car_tire)
me_cylinder_003.update()
me_cylinder_004 = bpy.data.meshes.new('Cylinder.004')
me_cylinder_004.from_pydata([(0.0, 0.3, -0.11), (0.0, 0.3, 0.11), (0.09271, 0.2853, -0.11), (0.09271, 0.2853, 0.11), (0.1763, 0.2427, -0.11), (0.1763, 0.2427, 0.11), (0.2427, 0.1763, -0.11), (0.2427, 0.1763, 0.11), (0.2853, 0.09271, -0.11), (0.2853, 0.09271, 0.11), (0.3, 0.0, -0.11), (0.3, 0.0, 0.11), (0.2853, -0.09271, -0.11), (0.2853, -0.09271, 0.11), (0.2427, -0.1763, -0.11), (0.2427, -0.1763, 0.11), (0.1763, -0.2427, -0.11), (0.1763, -0.2427, 0.11), (0.09271, -0.2853, -0.11), (0.09271, -0.2853, 0.11), (0.0, -0.3, -0.11), (0.0, -0.3, 0.11), (-0.09271, -0.2853, -0.11), (-0.09271, -0.2853, 0.11), (-0.1763, -0.2427, -0.11), (-0.1763, -0.2427, 0.11), (-0.2427, -0.1763, -0.11), (-0.2427, -0.1763, 0.11), (-0.2853, -0.09271, -0.11), (-0.2853, -0.09271, 0.11), (-0.3, 0.0, -0.11), (-0.3, 0.0, 0.11), (-0.2853, 0.09271, -0.11), (-0.2853, 0.09271, 0.11), (-0.2427, 0.1763, -0.11), (-0.2427, 0.1763, 0.11), (-0.1763, 0.2427, -0.11), (-0.1763, 0.2427, 0.11), (-0.09271, 0.2853, -0.11), (-0.09271, 0.2853, 0.11)], [], [(0, 1, 3, 2), (2, 3, 5, 4), (4, 5, 7, 6), (6, 7, 9, 8), (8, 9, 11, 10), (10, 11, 13, 12), (12, 13, 15, 14), (14, 15, 17, 16), (16, 17, 19, 18), (18, 19, 21, 20), (20, 21, 23, 22), (22, 23, 25, 24), (24, 25, 27, 26), (26, 27, 29, 28), (28, 29, 31, 30), (30, 31, 33, 32), (32, 33, 35, 34), (34, 35, 37, 36), (3, 1, 39, 37, 35, 33, 31, 29, 27, 25, 23, 21, 19, 17, 15, 13, 11, 9, 7, 5), (36, 37, 39, 38), (38, 39, 1, 0), (0, 2, 4, 6, 8, 10, 12, 14, 16, 18, 20, 22, 24, 26, 28, 30, 32, 34, 36, 38)])
_uv = me_cylinder_004.uv_layers.new(name='UVMap')
_uv.uv.foreach_set('vector', [1.0, 0.5, 1.0, 1.0, 0.95, 1.0, 0.95, 0.5, 0.95, 0.5, 0.95, 1.0, 0.9, 1.0, 0.9, 0.5, 0.9, 0.5, 0.9, 1.0, 0.85, 1.0, 0.85, 0.5, 0.85, 0.5, 0.85, 1.0, 0.8, 1.0, 0.8, 0.5, 0.8, 0.5, 0.8, 1.0, 0.75, 1.0, 0.75, 0.5, 0.75, 0.5, 0.75, 1.0, 0.7, 1.0, 0.7, 0.5, 0.7, 0.5, 0.7, 1.0, 0.65, 1.0, 0.65, 0.5, 0.65, 0.5, 0.65, 1.0, 0.6, 1.0, 0.6, 0.5, 0.6, 0.5, 0.6, 1.0, 0.55, 1.0, 0.55, 0.5, 0.55, 0.5, 0.55, 1.0, 0.5, 1.0, 0.5, 0.5, 0.5, 0.5, 0.5, 1.0, 0.45, 1.0, 0.45, 0.5, 0.45, 0.5, 0.45, 1.0, 0.4, 1.0, 0.4, 0.5, 0.4, 0.5, 0.4, 1.0, 0.35, 1.0, 0.35, 0.5, 0.35, 0.5, 0.35, 1.0, 0.3, 1.0, 0.3, 0.5, 0.3, 0.5, 0.3, 1.0, 0.25, 1.0, 0.25, 0.5, 0.25, 0.5, 0.25, 1.0, 0.2, 1.0, 0.2, 0.5, 0.2, 0.5, 0.2, 1.0, 0.15, 1.0, 0.15, 0.5, 0.15, 0.5, 0.15, 1.0, 0.1, 1.0, 0.1, 0.5, 0.3242, 0.4783, 0.25, 0.49, 0.1758, 0.4783, 0.1089, 0.4442, 0.05584, 0.3911, 0.02175, 0.3242, 0.01, 0.25, 0.02175, 0.1758, 0.05584, 0.1089, 0.1089, 0.05584, 0.1758, 0.02175, 0.25, 0.01, 0.3242, 0.02175, 0.3911, 0.05584, 0.4442, 0.1089, 0.4783, 0.1758, 0.49, 0.25, 0.4783, 0.3242, 0.4442, 0.3911, 0.3911, 0.4442, 0.1, 0.5, 0.1, 1.0, 0.05, 1.0, 0.05, 0.5, 0.05, 0.5, 0.05, 1.0, -1.565e-07, 1.0, -1.565e-07, 0.5, 0.75, 0.49, 0.8242, 0.4783, 0.8911, 0.4442, 0.9442, 0.3911, 0.9783, 0.3242, 0.99, 0.25, 0.9783, 0.1758, 0.9442, 0.1089, 0.8911, 0.05584, 0.8242, 0.02175, 0.75, 0.01, 0.6758, 0.02175, 0.6089, 0.05584, 0.5558, 0.1089, 0.5217, 0.1758, 0.51, 0.25, 0.5217, 0.3242, 0.5558, 0.3911, 0.6089, 0.4442, 0.6758, 0.4783])
me_cylinder_004.materials.append(mat_m_car_tire)
me_cylinder_004.update()
me_cube_004 = bpy.data.meshes.new('Cube.004')
me_cube_004.from_pydata([(-0.17, -0.035, -0.08), (-0.17, -0.035, 0.08), (-0.17, 0.035, -0.08), (-0.17, 0.035, 0.08), (0.17, -0.035, -0.08), (0.17, -0.035, 0.08), (0.17, 0.035, -0.08), (0.17, 0.035, 0.08)], [], [(0, 1, 3, 2), (2, 3, 7, 6), (6, 7, 5, 4), (4, 5, 1, 0), (2, 6, 4, 0), (7, 3, 1, 5)])
_uv = me_cube_004.uv_layers.new(name='UVMap')
_uv.uv.foreach_set('vector', [0.375, 0.0, 0.625, 0.0, 0.625, 0.25, 0.375, 0.25, 0.375, 0.25, 0.625, 0.25, 0.625, 0.5, 0.375, 0.5, 0.375, 0.5, 0.625, 0.5, 0.625, 0.75, 0.375, 0.75, 0.375, 0.75, 0.625, 0.75, 0.625, 1.0, 0.375, 1.0, 0.125, 0.5, 0.375, 0.5, 0.375, 0.75, 0.125, 0.75, 0.625, 0.5, 0.875, 0.5, 0.875, 0.75, 0.625, 0.75])
me_cube_004.materials.append(mat_m_car_light)
me_cube_004.update()
me_cone_001 = bpy.data.meshes.new('Cone.001')
me_cone_001.from_pydata([(0.0, 0.13, -0.11), (0.1126, -0.065, -0.11), (-0.1126, -0.065, -0.11), (0.0, 0.0, 0.11)], [], [(0, 3, 1), (0, 1, 2), (1, 3, 2), (2, 3, 0)])
_uv = me_cone_001.uv_layers.new(name='UVMap')
_uv.uv.foreach_set('vector', [0.25, 0.49, 0.25, 0.25, 0.4578, 0.13, 0.75, 0.49, 0.9578, 0.13, 0.5422, 0.13, 0.4578, 0.13, 0.25, 0.25, 0.04215, 0.13, 0.04215, 0.13, 0.25, 0.25, 0.25, 0.49])
me_cone_001.materials.append(mat_m_car_cream)
me_cone_001.update()
me_cube_005 = bpy.data.meshes.new('Cube.005')
me_cube_005.from_pydata([(-0.53, -0.03, -0.07), (-0.53, -0.03, 0.07), (-0.53, 0.03, -0.07), (-0.53, 0.03, 0.07), (0.53, -0.03, -0.07), (0.53, -0.03, 0.07), (0.53, 0.03, -0.07), (0.53, 0.03, 0.07)], [], [(0, 1, 3, 2), (2, 3, 7, 6), (6, 7, 5, 4), (4, 5, 1, 0), (2, 6, 4, 0), (7, 3, 1, 5)])
_uv = me_cube_005.uv_layers.new(name='UVMap')
_uv.uv.foreach_set('vector', [0.375, 0.0, 0.625, 0.0, 0.625, 0.25, 0.375, 0.25, 0.375, 0.25, 0.625, 0.25, 0.625, 0.5, 0.375, 0.5, 0.375, 0.5, 0.625, 0.5, 0.625, 0.75, 0.375, 0.75, 0.375, 0.75, 0.625, 0.75, 0.625, 1.0, 0.375, 1.0, 0.125, 0.5, 0.375, 0.5, 0.375, 0.75, 0.125, 0.75, 0.625, 0.5, 0.875, 0.5, 0.875, 0.75, 0.625, 0.75])
me_cube_005.materials.append(mat_m_car_rearlight)
me_cube_005.update()
me_cube_006 = bpy.data.meshes.new('Cube.006')
me_cube_006.from_pydata([(-3.2, -3.2, -0.09), (-3.2, -3.2, 0.09), (-3.2, 3.2, -0.09), (-3.2, 3.2, 0.09), (3.2, -3.2, -0.09), (3.2, -3.2, 0.09), (3.2, 3.2, -0.09), (3.2, 3.2, 0.09)], [], [(0, 1, 3, 2), (2, 3, 7, 6), (6, 7, 5, 4), (4, 5, 1, 0), (2, 6, 4, 0), (7, 3, 1, 5)])
_uv = me_cube_006.uv_layers.new(name='UVMap')
_uv.uv.foreach_set('vector', [0.375, 0.0, 0.625, 0.0, 0.625, 0.25, 0.375, 0.25, 0.375, 0.25, 0.625, 0.25, 0.625, 0.5, 0.375, 0.5, 0.375, 0.5, 0.625, 0.5, 0.625, 0.75, 0.375, 0.75, 0.375, 0.75, 0.625, 0.75, 0.625, 1.0, 0.375, 1.0, 0.125, 0.5, 0.375, 0.5, 0.375, 0.75, 0.125, 0.75, 0.625, 0.5, 0.875, 0.5, 0.875, 0.75, 0.625, 0.75])
me_cube_006.materials.append(mat_m_previewground)
me_cube_006.update()

# ---- objects
ob_car_lowerbody = bpy.data.objects.new('Car_LowerBody', me_cube)
ob_car_cabin = bpy.data.objects.new('Car_Cabin', me_cube_001)
ob_car_roof = bpy.data.objects.new('Car_Roof', me_cube_002)
ob_car_lidar = bpy.data.objects.new('Car_Lidar', me_cylinder)
ob_car_wheel__1__1_08 = bpy.data.objects.new('Car_Wheel_-1_-1.08', me_cylinder_001)
ob_car_wheel__1_1_1 = bpy.data.objects.new('Car_Wheel_-1_1.1', me_cylinder_002)
ob_car_headlight__1 = bpy.data.objects.new('Car_Headlight_-1', me_cube_003)
ob_car_ear__1 = bpy.data.objects.new('Car_Ear_-1', me_cone)
ob_car_wheel_1__1_08 = bpy.data.objects.new('Car_Wheel_1_-1.08', me_cylinder_003)
ob_car_wheel_1_1_1 = bpy.data.objects.new('Car_Wheel_1_1.1', me_cylinder_004)
ob_car_headlight_1 = bpy.data.objects.new('Car_Headlight_1', me_cube_004)
ob_car_ear_1 = bpy.data.objects.new('Car_Ear_1', me_cone_001)
ob_car_rearlight = bpy.data.objects.new('Car_RearLight', me_cube_005)
ob_preview_ground = bpy.data.objects.new('Preview_Ground', me_cube_006)
ob_preview_camera = bpy.data.objects.new('Preview_Camera', cam_camera)
ob_preview_sun = bpy.data.objects.new('Preview_Sun', light_sun)
ob_preview_fill = bpy.data.objects.new('Preview_Fill', light_area)

# ---- transforms, parenting, visibility, modifiers, constraints
ob_car_lowerbody.location = (0.0, 0.1, 0.64)
_m = ob_car_lowerbody.modifiers.new('SoftEdges', 'BEVEL')
_m.width = 0.154
_m.width_pct = 0.154
_m.segments = 2
ob_car_cabin.location = (0.0, -0.12, 1.1)
_m = ob_car_cabin.modifiers.new('SoftEdges', 'BEVEL')
_m.width = 0.1716
_m.width_pct = 0.1716
_m.segments = 2
ob_car_roof.location = (0.0, -0.05, 1.48)
_m = ob_car_roof.modifiers.new('SoftEdges', 'BEVEL')
_m.width = 0.0352
_m.width_pct = 0.0352
_m.segments = 2
ob_car_lidar.location = (0.0, -0.05, 1.64)
_m = ob_car_lidar.modifiers.new('SoftEdges', 'BEVEL')
_m.width = 0.0156
_m.width_pct = 0.0156
_m.segments = 2
ob_car_wheel__1__1_08.location = (-0.84, -1.08, 0.45)
ob_car_wheel__1__1_08.rotation_euler = (0.0, 1.571, 0.0)
_m = ob_car_wheel__1__1_08.modifiers.new('SoftEdges', 'BEVEL')
_m.width = 0.036
_m.width_pct = 0.036
_m.segments = 2
ob_car_wheel__1_1_1.location = (-0.84, 1.1, 0.45)
ob_car_wheel__1_1_1.rotation_euler = (0.0, 1.571, 0.0)
_m = ob_car_wheel__1_1_1.modifiers.new('SoftEdges', 'BEVEL')
_m.width = 0.036
_m.width_pct = 0.036
_m.segments = 2
ob_car_headlight__1.location = (-0.52, -1.66, 0.69)
_m = ob_car_headlight__1.modifiers.new('SoftEdges', 'BEVEL')
_m.width = 0.0154
_m.width_pct = 0.0154
_m.segments = 2
ob_car_ear__1.location = (-0.4, -0.24, 1.69)
ob_car_ear__1.rotation_euler = (1.571, 0.0, 0.0)
_m = ob_car_ear__1.modifiers.new('SoftEdges', 'BEVEL')
_m.width = 0.025
_m.width_pct = 0.025
_m.segments = 2
ob_car_wheel_1__1_08.location = (0.84, -1.08, 0.45)
ob_car_wheel_1__1_08.rotation_euler = (0.0, 1.571, 0.0)
_m = ob_car_wheel_1__1_08.modifiers.new('SoftEdges', 'BEVEL')
_m.width = 0.036
_m.width_pct = 0.036
_m.segments = 2
ob_car_wheel_1_1_1.location = (0.84, 1.1, 0.45)
ob_car_wheel_1_1_1.rotation_euler = (0.0, 1.571, 0.0)
_m = ob_car_wheel_1_1_1.modifiers.new('SoftEdges', 'BEVEL')
_m.width = 0.036
_m.width_pct = 0.036
_m.segments = 2
ob_car_headlight_1.location = (0.52, -1.66, 0.69)
_m = ob_car_headlight_1.modifiers.new('SoftEdges', 'BEVEL')
_m.width = 0.0154
_m.width_pct = 0.0154
_m.segments = 2
ob_car_ear_1.location = (0.4, -0.24, 1.69)
ob_car_ear_1.rotation_euler = (1.571, 0.0, 0.0)
_m = ob_car_ear_1.modifiers.new('SoftEdges', 'BEVEL')
_m.width = 0.025
_m.width_pct = 0.025
_m.segments = 2
ob_car_rearlight.location = (0.0, 1.83, 0.69)
_m = ob_car_rearlight.modifiers.new('SoftEdges', 'BEVEL')
_m.width = 0.0132
_m.width_pct = 0.0132
_m.segments = 2
ob_preview_ground.location = (0.0, 0.0, -0.09)
ob_preview_camera.location = (4.5, -5.8, 3.3)
ob_preview_camera.rotation_euler = (1.245, 1.649e-08, 0.6598)
ob_preview_sun.location = (8.0, -10.0, 14.0)
ob_preview_sun.rotation_euler = (0.4887, -0.3142, -0.6109)
ob_preview_fill.location = (-7.0, -8.0, 10.0)
ob_preview_fill.rotation_euler = (0.8585, 5.83e-08, -0.7188)

# ---- collection membership
col_collection.objects.link(ob_car_lowerbody)
col_collection.objects.link(ob_car_cabin)
col_collection.objects.link(ob_car_roof)
col_collection.objects.link(ob_car_lidar)
col_collection.objects.link(ob_car_wheel__1__1_08)
col_collection.objects.link(ob_car_wheel__1_1_1)
col_collection.objects.link(ob_car_headlight__1)
col_collection.objects.link(ob_car_ear__1)
col_collection.objects.link(ob_car_wheel_1__1_08)
col_collection.objects.link(ob_car_wheel_1_1_1)
col_collection.objects.link(ob_car_headlight_1)
col_collection.objects.link(ob_car_ear_1)
col_collection.objects.link(ob_car_rearlight)
col_collection.objects.link(ob_preview_ground)
col_collection.objects.link(ob_preview_camera)
col_collection.objects.link(ob_preview_sun)
col_collection.objects.link(ob_preview_fill)

# ---- scene / render settings (as saved in the file)
scene.camera = ob_preview_camera
scene.frame_start = 1; scene.frame_end = 250; scene.frame_set(1)
scene.render.engine = 'BLENDER_EEVEE_NEXT'
scene.render.resolution_x = 640
scene.render.resolution_y = 640
scene.render.bake_bias = 0.0
scene.render.bake_samples = 0
scene.render.compositor_device = 'GPU'
scene.eevee.use_volume_custom_range = False
scene.eevee.fast_gi_thickness_near = 0.1
scene.eevee.fast_gi_thickness_far = 0.0
scene.eevee.ray_tracing_options.screen_trace_thickness = 0.1
scene.view_settings.look = 'AgX - Medium High Contrast'
bpy.context.view_layer.update()
